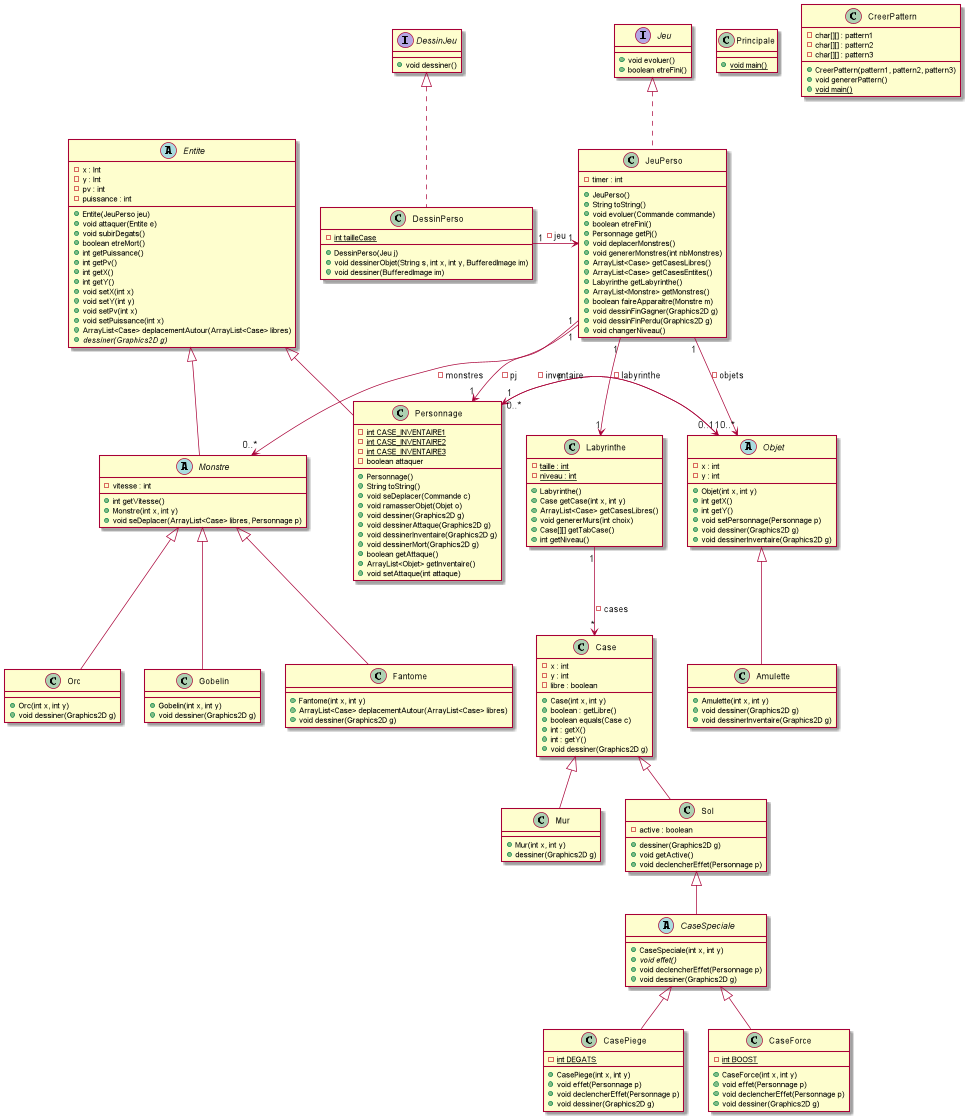

The diagram above was rendered by PlantUML. Its source (embedded in the PNG):
@startuml

class Principale {
    + {static} void main()
}

class CreerPattern {
    - char[][] : pattern1
    - char[][] : pattern2
    - char[][] : pattern3
    + CreerPattern(pattern1, pattern2, pattern3)
    + void genererPattern()
    + {static} void main()
}

abstract class Monstre extends Entite {
    - vitesse : int
    + int getVitesse()
    + Monstre(int x, int y)
    + void seDeplacer(ArrayList<Case> libres, Personnage p)
}

class Fantome extends Monstre {
    + Fantome(int x, int y)
    + ArrayList<Case> deplacementAutour(ArrayList<Case> libres)
    + void dessiner(Graphics2D g)
}

class Orc extends Monstre {
    + Orc(int x, int y)
    + void dessiner(Graphics2D g)
}

class Gobelin extends Monstre {
    + Gobelin(int x, int y)
    + void dessiner(Graphics2D g)
}

class Labyrinthe {
    - {static} taille : int
    - {static} niveau : int
    + Labyrinthe()
    + Case getCase(int x, int y)
    + ArrayList<Case> getCasesLibres()
    + void genererMurs(int choix)
    + Case[][] getTabCase()
    + int getNiveau()
}
Labyrinthe "1" --> "*" Case : - cases

class Case {
    - x : int
    - y : int
    - libre : boolean
    + Case(int x, int y)
    + boolean : getLibre()
    + boolean equals(Case c)
    + int : getX()
    + int : getY()
    + void dessiner(Graphics2D g)
}

class Mur extends Case {
    + Mur(int x, int y)
    + dessiner(Graphics2D g)
}

class Sol extends Case {
    - active : boolean
    + dessiner(Graphics2D g)
    + void getActive()
    + void declencherEffet(Personnage p)
}

abstract class CaseSpeciale extends Sol {
    + CaseSpeciale(int x, int y)
    + {abstract} void effet()
    + void declencherEffet(Personnage p)
     + void dessiner(Graphics2D g)
}

class CasePiege extends CaseSpeciale {
    - {static} int DEGATS
    + CasePiege(int x, int y)
    + void effet(Personnage p)
    + void declencherEffet(Personnage p)
    + void dessiner(Graphics2D g)
}

class CaseForce extends CaseSpeciale {
    - {static} int BOOST
    + CaseForce(int x, int y)
    + void effet(Personnage p)
    + void declencherEffet(Personnage p)
    + void dessiner(Graphics2D g)
}

abstract class Entite {
    - x : Int
    - y : Int
    - pv : int
    - puissance : int
    + Entite(JeuPerso jeu)
    + void attaquer(Entite e)
    + void subirDegats()
    + boolean etreMort()
    + int getPuissance()
    + int getPv()
    + int getX()
    + int getY()
    + void setX(int x)
    + void setY(int y)
    + void setPv(int x)
    + void setPuissance(int x)
    + ArrayList<Case> deplacementAutour(ArrayList<Case> libres)
    + {abstract} dessiner(Graphics2D g)
}

interface Jeu {
    + void evoluer()
    + boolean etreFini()
}

class JeuPerso implements Jeu {
    - timer : int
    + JeuPerso()
    + String toString()
    + void evoluer(Commande commande)
    + boolean etreFini()
    + Personnage getPj()
    + void deplacerMonstres()
    + void genererMonstres(int nbMonstres)
    + ArrayList<Case> getCasesLibres()
    + ArrayList<Case> getCasesEntites()
    + Labyrinthe getLabyrinthe()
    + ArrayList<Monstre> getMonstres()
    + boolean faireApparaitre(Monstre m)
    + void dessinFinGagner(Graphics2D g)
    + void dessinFinPerdu(Graphics2D g)
    + void changerNiveau()
}
JeuPerso "1" --> "1" Labyrinthe : - labyrinthe
JeuPerso "1" --> "1" Personnage : - pj
JeuPerso "1" --> "0..*" Monstre : - monstres
JeuPerso "1" --> "0..*" Objet : - objets

abstract class Objet {
    - x : int
    - y : int
    + Objet(int x, int y)
    + int getX()
    + int getY()
    + void setPersonnage(Personnage p)
    + void dessiner(Graphics2D g)
    + void dessinerInventaire(Graphics2D g)
}
Objet "0..1" -> "1" Personnage : p

class Amulette extends Objet {
    + Amulette(int x, int y)
    + void dessiner(Graphics2D g)
    + void dessinerInventaire(Graphics2D g)
}

class Personnage extends Entite {
    - {static} int CASE_INVENTAIRE1
    - {static} int CASE_INVENTAIRE2
    - {static} int CASE_INVENTAIRE3
    - boolean attaquer
    + Personnage()
    + String toString()
    + void seDeplacer(Commande c)
    + void ramasserObjet(Objet o)
    + void dessiner(Graphics2D g)
    + void dessinerAttaque(Graphics2D g)
    + void dessinerInventaire(Graphics2D g)
    + void dessinerMort(Graphics2D g)
    + boolean getAttaque()
    + ArrayList<Objet> getInventaire()
    + void setAttaque(int attaque)
}
Personnage "0..*" -> "1" Objet : - inventaire

class DessinPerso implements DessinJeu {
    - {static} int tailleCase
    + DessinPerso(Jeu j)
    + void dessinerObjet(String s, int x, int y, BufferedImage im)
    + void dessiner(BufferedImage im)
}
DessinPerso "1" -> "1" JeuPerso : - jeu

interface DessinJeu {
    + void dessiner()
}
@enduml